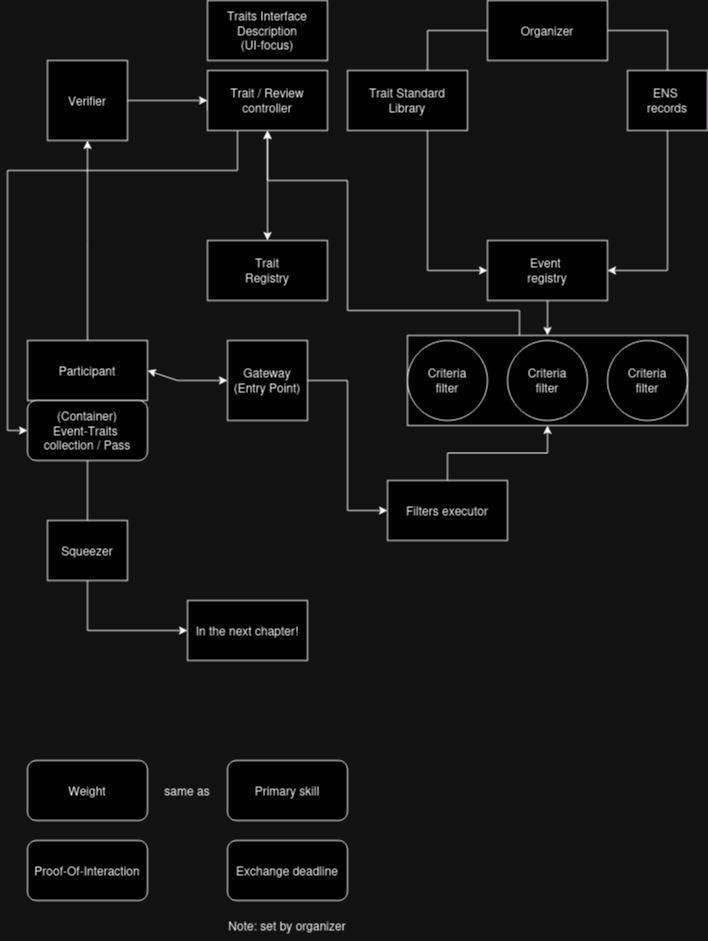

The diagram above was exported from draw.io. Its source (the exported page's mxGraphModel, read from the mxfile embedded in the PNG):
<mxGraphModel dx="1050" dy="566" grid="1" gridSize="10" guides="1" tooltips="1" connect="1" arrows="1" fold="1" page="1" pageScale="1" pageWidth="850" pageHeight="1100" math="0" shadow="0">
  <root>
    <mxCell id="0" />
    <mxCell id="1" parent="0" />
    <mxCell id="EDmKbzJHREeL66DPp48K-29" style="edgeStyle=orthogonalEdgeStyle;rounded=0;orthogonalLoop=1;jettySize=auto;html=1;exitX=0.5;exitY=0;exitDx=0;exitDy=0;" edge="1" parent="1" source="EDmKbzJHREeL66DPp48K-3">
      <mxGeometry relative="1" as="geometry">
        <mxPoint x="100" y="200" as="targetPoint" />
      </mxGeometry>
    </mxCell>
    <mxCell id="EDmKbzJHREeL66DPp48K-3" value="Participant" style="rounded=0;whiteSpace=wrap;html=1;" vertex="1" parent="1">
      <mxGeometry x="40" y="400" width="120" height="60" as="geometry" />
    </mxCell>
    <mxCell id="EDmKbzJHREeL66DPp48K-64" style="edgeStyle=orthogonalEdgeStyle;rounded=0;orthogonalLoop=1;jettySize=auto;html=1;exitX=0.5;exitY=1;exitDx=0;exitDy=0;entryX=0;entryY=0.5;entryDx=0;entryDy=0;" edge="1" parent="1" source="EDmKbzJHREeL66DPp48K-4" target="EDmKbzJHREeL66DPp48K-59">
      <mxGeometry relative="1" as="geometry" />
    </mxCell>
    <mxCell id="EDmKbzJHREeL66DPp48K-4" value="&lt;div&gt;(Container)&lt;br&gt;Event-Traits&amp;nbsp;&lt;/div&gt;&lt;div&gt;collection / Pass&lt;br&gt;&lt;/div&gt;" style="rounded=1;whiteSpace=wrap;html=1;" vertex="1" parent="1">
      <mxGeometry x="40" y="460" width="120" height="60" as="geometry" />
    </mxCell>
    <mxCell id="EDmKbzJHREeL66DPp48K-7" value="Weight" style="rounded=1;whiteSpace=wrap;html=1;" vertex="1" parent="1">
      <mxGeometry x="40" y="820" width="120" height="60" as="geometry" />
    </mxCell>
    <mxCell id="EDmKbzJHREeL66DPp48K-8" value="Proof-Of-Interaction" style="rounded=1;whiteSpace=wrap;html=1;" vertex="1" parent="1">
      <mxGeometry x="40" y="900" width="120" height="60" as="geometry" />
    </mxCell>
    <mxCell id="EDmKbzJHREeL66DPp48K-55" style="edgeStyle=orthogonalEdgeStyle;rounded=0;orthogonalLoop=1;jettySize=auto;html=1;exitX=0.5;exitY=1;exitDx=0;exitDy=0;entryX=0.5;entryY=0;entryDx=0;entryDy=0;" edge="1" parent="1" source="EDmKbzJHREeL66DPp48K-10" target="EDmKbzJHREeL66DPp48K-52">
      <mxGeometry relative="1" as="geometry" />
    </mxCell>
    <mxCell id="EDmKbzJHREeL66DPp48K-10" value="&lt;div&gt;Event&amp;nbsp;&lt;/div&gt;&lt;div&gt;registry&lt;/div&gt;" style="rounded=0;whiteSpace=wrap;html=1;" vertex="1" parent="1">
      <mxGeometry x="500" y="300" width="120" height="60" as="geometry" />
    </mxCell>
    <mxCell id="EDmKbzJHREeL66DPp48K-11" value="Traits Interface Description &lt;br&gt;(UI-focus)" style="rounded=0;whiteSpace=wrap;html=1;" vertex="1" parent="1">
      <mxGeometry x="220" y="60" width="120" height="60" as="geometry" />
    </mxCell>
    <mxCell id="EDmKbzJHREeL66DPp48K-35" style="edgeStyle=orthogonalEdgeStyle;rounded=0;orthogonalLoop=1;jettySize=auto;html=1;exitX=0;exitY=0.5;exitDx=0;exitDy=0;entryX=0;entryY=0.5;entryDx=0;entryDy=0;" edge="1" parent="1" source="EDmKbzJHREeL66DPp48K-12" target="EDmKbzJHREeL66DPp48K-4">
      <mxGeometry relative="1" as="geometry">
        <mxPoint x="260" y="310" as="targetPoint" />
        <Array as="points">
          <mxPoint x="250" y="170" />
          <mxPoint x="250" y="230" />
          <mxPoint x="20" y="230" />
          <mxPoint x="20" y="490" />
        </Array>
      </mxGeometry>
    </mxCell>
    <mxCell id="EDmKbzJHREeL66DPp48K-12" value="Trait / Review&lt;br&gt;controller" style="rounded=0;whiteSpace=wrap;html=1;" vertex="1" parent="1">
      <mxGeometry x="220" y="130" width="120" height="60" as="geometry" />
    </mxCell>
    <mxCell id="EDmKbzJHREeL66DPp48K-45" style="edgeStyle=orthogonalEdgeStyle;rounded=0;orthogonalLoop=1;jettySize=auto;html=1;entryX=0.5;entryY=1;entryDx=0;entryDy=0;" edge="1" parent="1" source="EDmKbzJHREeL66DPp48K-52" target="EDmKbzJHREeL66DPp48K-12">
      <mxGeometry relative="1" as="geometry">
        <mxPoint x="532" y="390" as="sourcePoint" />
        <Array as="points">
          <mxPoint x="532" y="370" />
          <mxPoint x="360" y="370" />
          <mxPoint x="360" y="240" />
          <mxPoint x="280" y="240" />
        </Array>
      </mxGeometry>
    </mxCell>
    <mxCell id="EDmKbzJHREeL66DPp48K-21" style="edgeStyle=orthogonalEdgeStyle;rounded=0;orthogonalLoop=1;jettySize=auto;html=1;exitX=1;exitY=0.5;exitDx=0;exitDy=0;entryX=1;entryY=0.5;entryDx=0;entryDy=0;" edge="1" parent="1" source="EDmKbzJHREeL66DPp48K-20" target="EDmKbzJHREeL66DPp48K-10">
      <mxGeometry relative="1" as="geometry">
        <mxPoint x="470" y="90" as="sourcePoint" />
        <mxPoint x="570" y="300" as="targetPoint" />
        <Array as="points">
          <mxPoint x="680" y="90" />
          <mxPoint x="680" y="330" />
          <mxPoint x="620" y="330" />
        </Array>
      </mxGeometry>
    </mxCell>
    <mxCell id="EDmKbzJHREeL66DPp48K-14" value="&lt;div&gt;ENS&amp;nbsp;&lt;/div&gt;&lt;div&gt;records&lt;/div&gt;" style="rounded=0;whiteSpace=wrap;html=1;" vertex="1" parent="1">
      <mxGeometry x="640" y="130" width="80" height="60" as="geometry" />
    </mxCell>
    <mxCell id="EDmKbzJHREeL66DPp48K-38" style="edgeStyle=orthogonalEdgeStyle;rounded=0;orthogonalLoop=1;jettySize=auto;html=1;exitX=0;exitY=0.5;exitDx=0;exitDy=0;entryX=0;entryY=0.5;entryDx=0;entryDy=0;" edge="1" parent="1" source="EDmKbzJHREeL66DPp48K-20" target="EDmKbzJHREeL66DPp48K-10">
      <mxGeometry relative="1" as="geometry">
        <mxPoint x="445" y="90" as="sourcePoint" />
        <mxPoint x="475" y="330" as="targetPoint" />
        <Array as="points">
          <mxPoint x="440" y="90" />
          <mxPoint x="440" y="330" />
        </Array>
      </mxGeometry>
    </mxCell>
    <mxCell id="EDmKbzJHREeL66DPp48K-19" value="Trait Standard &lt;br&gt;Library" style="rounded=0;whiteSpace=wrap;html=1;" vertex="1" parent="1">
      <mxGeometry x="360" y="130" width="120" height="60" as="geometry" />
    </mxCell>
    <mxCell id="EDmKbzJHREeL66DPp48K-20" value="Organizer" style="rounded=0;whiteSpace=wrap;html=1;" vertex="1" parent="1">
      <mxGeometry x="500" y="60" width="120" height="60" as="geometry" />
    </mxCell>
    <mxCell id="EDmKbzJHREeL66DPp48K-65" style="edgeStyle=orthogonalEdgeStyle;rounded=0;orthogonalLoop=1;jettySize=auto;html=1;exitX=1;exitY=0.5;exitDx=0;exitDy=0;entryX=0;entryY=0.5;entryDx=0;entryDy=0;" edge="1" parent="1" source="EDmKbzJHREeL66DPp48K-23" target="EDmKbzJHREeL66DPp48K-56">
      <mxGeometry relative="1" as="geometry" />
    </mxCell>
    <mxCell id="EDmKbzJHREeL66DPp48K-23" value="Gateway&lt;br&gt;(Entry Point)" style="rounded=0;whiteSpace=wrap;html=1;" vertex="1" parent="1">
      <mxGeometry x="240" y="400" width="80" height="80" as="geometry" />
    </mxCell>
    <mxCell id="EDmKbzJHREeL66DPp48K-28" value="" style="endArrow=classic;startArrow=classic;html=1;rounded=0;entryX=0;entryY=0.5;entryDx=0;entryDy=0;" edge="1" parent="1" target="EDmKbzJHREeL66DPp48K-23">
      <mxGeometry width="50" height="50" relative="1" as="geometry">
        <mxPoint x="160" y="430" as="sourcePoint" />
        <mxPoint x="210" y="380" as="targetPoint" />
        <Array as="points">
          <mxPoint x="190" y="440" />
        </Array>
      </mxGeometry>
    </mxCell>
    <mxCell id="EDmKbzJHREeL66DPp48K-49" style="edgeStyle=orthogonalEdgeStyle;rounded=0;orthogonalLoop=1;jettySize=auto;html=1;exitX=1;exitY=0.5;exitDx=0;exitDy=0;entryX=0;entryY=0.5;entryDx=0;entryDy=0;" edge="1" parent="1" source="EDmKbzJHREeL66DPp48K-33" target="EDmKbzJHREeL66DPp48K-12">
      <mxGeometry relative="1" as="geometry" />
    </mxCell>
    <mxCell id="EDmKbzJHREeL66DPp48K-33" value="Verifier" style="rounded=0;whiteSpace=wrap;html=1;" vertex="1" parent="1">
      <mxGeometry x="60" y="120" width="80" height="80" as="geometry" />
    </mxCell>
    <mxCell id="EDmKbzJHREeL66DPp48K-36" value="Primary skill" style="rounded=1;whiteSpace=wrap;html=1;" vertex="1" parent="1">
      <mxGeometry x="240" y="820" width="120" height="60" as="geometry" />
    </mxCell>
    <mxCell id="EDmKbzJHREeL66DPp48K-37" value="same as" style="text;html=1;strokeColor=none;fillColor=none;align=center;verticalAlign=middle;whiteSpace=wrap;rounded=0;" vertex="1" parent="1">
      <mxGeometry x="170" y="835" width="60" height="30" as="geometry" />
    </mxCell>
    <mxCell id="EDmKbzJHREeL66DPp48K-44" value="Trait &lt;br&gt;Registry" style="rounded=0;whiteSpace=wrap;html=1;" vertex="1" parent="1">
      <mxGeometry x="220" y="300" width="120" height="60" as="geometry" />
    </mxCell>
    <mxCell id="EDmKbzJHREeL66DPp48K-46" value="Exchange deadline" style="rounded=1;whiteSpace=wrap;html=1;" vertex="1" parent="1">
      <mxGeometry x="240" y="900" width="120" height="60" as="geometry" />
    </mxCell>
    <mxCell id="EDmKbzJHREeL66DPp48K-52" value="" style="rounded=0;whiteSpace=wrap;html=1;" vertex="1" parent="1">
      <mxGeometry x="420" y="395" width="280" height="90" as="geometry" />
    </mxCell>
    <mxCell id="EDmKbzJHREeL66DPp48K-47" value="Note: set by organizer" style="text;html=1;strokeColor=none;fillColor=none;align=center;verticalAlign=middle;whiteSpace=wrap;rounded=0;" vertex="1" parent="1">
      <mxGeometry x="240" y="970" width="120" height="30" as="geometry" />
    </mxCell>
    <mxCell id="EDmKbzJHREeL66DPp48K-51" value="" style="endArrow=classic;startArrow=classic;html=1;rounded=0;exitX=0.5;exitY=0;exitDx=0;exitDy=0;entryX=0.5;entryY=1;entryDx=0;entryDy=0;" edge="1" parent="1" source="EDmKbzJHREeL66DPp48K-44" target="EDmKbzJHREeL66DPp48K-12">
      <mxGeometry width="50" height="50" relative="1" as="geometry">
        <mxPoint x="240" y="240" as="sourcePoint" />
        <mxPoint x="290" y="190" as="targetPoint" />
      </mxGeometry>
    </mxCell>
    <mxCell id="EDmKbzJHREeL66DPp48K-53" value="Criteria &lt;br&gt;filter" style="ellipse;whiteSpace=wrap;html=1;aspect=fixed;" vertex="1" parent="1">
      <mxGeometry x="620" y="400" width="80" height="80" as="geometry" />
    </mxCell>
    <mxCell id="EDmKbzJHREeL66DPp48K-54" value="Criteria &lt;br&gt;filter" style="ellipse;whiteSpace=wrap;html=1;aspect=fixed;" vertex="1" parent="1">
      <mxGeometry x="420" y="400" width="80" height="80" as="geometry" />
    </mxCell>
    <mxCell id="EDmKbzJHREeL66DPp48K-18" value="Criteria &lt;br&gt;filter" style="ellipse;whiteSpace=wrap;html=1;aspect=fixed;" vertex="1" parent="1">
      <mxGeometry x="520" y="400" width="80" height="80" as="geometry" />
    </mxCell>
    <mxCell id="EDmKbzJHREeL66DPp48K-58" style="edgeStyle=orthogonalEdgeStyle;rounded=0;orthogonalLoop=1;jettySize=auto;html=1;exitX=0.5;exitY=0;exitDx=0;exitDy=0;entryX=0.5;entryY=1;entryDx=0;entryDy=0;" edge="1" parent="1" source="EDmKbzJHREeL66DPp48K-56" target="EDmKbzJHREeL66DPp48K-52">
      <mxGeometry relative="1" as="geometry" />
    </mxCell>
    <mxCell id="EDmKbzJHREeL66DPp48K-56" value="Filters executor" style="rounded=0;whiteSpace=wrap;html=1;" vertex="1" parent="1">
      <mxGeometry x="400" y="540" width="120" height="60" as="geometry" />
    </mxCell>
    <mxCell id="EDmKbzJHREeL66DPp48K-59" value="In the next chapter!" style="rounded=0;whiteSpace=wrap;html=1;" vertex="1" parent="1">
      <mxGeometry x="200" y="660" width="120" height="60" as="geometry" />
    </mxCell>
    <mxCell id="EDmKbzJHREeL66DPp48K-62" value="Squeezer" style="rounded=0;whiteSpace=wrap;html=1;" vertex="1" parent="1">
      <mxGeometry x="60" y="580" width="80" height="60" as="geometry" />
    </mxCell>
  </root>
</mxGraphModel>